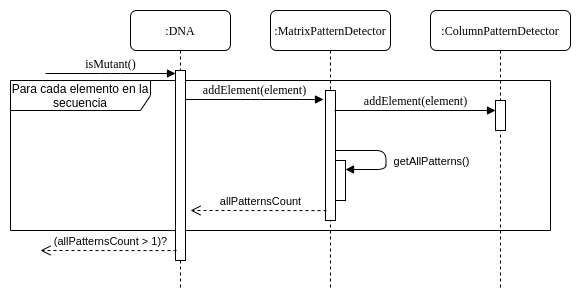

The diagram above was exported from draw.io. Its source (the exported page's mxGraphModel, read from the mxfile embedded in the PNG):
<mxGraphModel dx="1422" dy="736" grid="1" gridSize="10" guides="1" tooltips="1" connect="1" arrows="1" fold="1" page="1" pageScale="1" pageWidth="827" pageHeight="1169" math="0" shadow="0">
  <root>
    <mxCell id="0" />
    <mxCell id="1" parent="0" />
    <mxCell id="2" value="Para cada elemento en la secuencia" style="shape=umlFrame;whiteSpace=wrap;html=1;width=140;height=30;" vertex="1" parent="1">
      <mxGeometry x="90" y="90" width="540" height="150" as="geometry" />
    </mxCell>
    <mxCell id="3" value=":MatrixPatternDetector" style="shape=umlLifeline;perimeter=lifelinePerimeter;whiteSpace=wrap;html=1;container=1;collapsible=0;recursiveResize=0;outlineConnect=0;rounded=1;shadow=0;comic=0;labelBackgroundColor=none;strokeWidth=1;fontFamily=Verdana;fontSize=12;align=center;" vertex="1" parent="1">
      <mxGeometry x="350" y="20" width="120" height="280" as="geometry" />
    </mxCell>
    <mxCell id="4" value="" style="html=1;points=[];perimeter=orthogonalPerimeter;rounded=0;shadow=0;comic=0;labelBackgroundColor=none;strokeWidth=1;fontFamily=Verdana;fontSize=12;align=center;" vertex="1" parent="3">
      <mxGeometry x="55" y="80" width="10" height="130" as="geometry" />
    </mxCell>
    <mxCell id="5" value=":ColumnPatternDetector" style="shape=umlLifeline;perimeter=lifelinePerimeter;whiteSpace=wrap;html=1;container=1;collapsible=0;recursiveResize=0;outlineConnect=0;rounded=1;shadow=0;comic=0;labelBackgroundColor=none;strokeWidth=1;fontFamily=Verdana;fontSize=12;align=center;" vertex="1" parent="1">
      <mxGeometry x="510" y="20" width="140" height="280" as="geometry" />
    </mxCell>
    <mxCell id="6" value="" style="html=1;points=[];perimeter=orthogonalPerimeter;rounded=0;shadow=0;comic=0;labelBackgroundColor=none;strokeWidth=1;fontFamily=Verdana;fontSize=12;align=center;" vertex="1" parent="5">
      <mxGeometry x="65" y="90" width="10" height="30" as="geometry" />
    </mxCell>
    <mxCell id="7" value=":DNA" style="shape=umlLifeline;perimeter=lifelinePerimeter;whiteSpace=wrap;html=1;container=1;collapsible=0;recursiveResize=0;outlineConnect=0;rounded=1;shadow=0;comic=0;labelBackgroundColor=none;strokeWidth=1;fontFamily=Verdana;fontSize=12;align=center;" vertex="1" parent="1">
      <mxGeometry x="210" y="20" width="100" height="280" as="geometry" />
    </mxCell>
    <mxCell id="8" value="" style="html=1;points=[];perimeter=orthogonalPerimeter;rounded=0;shadow=0;comic=0;labelBackgroundColor=none;strokeWidth=1;fontFamily=Verdana;fontSize=12;align=center;" vertex="1" parent="7">
      <mxGeometry x="45" y="60" width="10" height="190" as="geometry" />
    </mxCell>
    <mxCell id="9" value="addElement(element)" style="html=1;verticalAlign=bottom;endArrow=block;labelBackgroundColor=none;fontFamily=Verdana;fontSize=12;edgeStyle=elbowEdgeStyle;elbow=vertical;" edge="1" parent="1">
      <mxGeometry x="0.0072" relative="1" as="geometry">
        <mxPoint x="265" y="109" as="sourcePoint" />
        <mxPoint x="403" y="109" as="targetPoint" />
        <Array as="points">
          <mxPoint x="330" y="109" />
        </Array>
        <mxPoint as="offset" />
      </mxGeometry>
    </mxCell>
    <mxCell id="10" value="addElement(element)" style="html=1;verticalAlign=bottom;endArrow=block;labelBackgroundColor=none;fontFamily=Verdana;fontSize=12;edgeStyle=elbowEdgeStyle;elbow=vertical;" edge="1" target="6" parent="1">
      <mxGeometry relative="1" as="geometry">
        <mxPoint x="414" y="120" as="sourcePoint" />
        <Array as="points">
          <mxPoint x="414" y="120" />
        </Array>
      </mxGeometry>
    </mxCell>
    <mxCell id="11" value="isMutant()" style="html=1;verticalAlign=bottom;endArrow=block;entryX=0;entryY=0;labelBackgroundColor=none;fontFamily=Verdana;fontSize=12;edgeStyle=elbowEdgeStyle;elbow=vertical;" edge="1" parent="1">
      <mxGeometry relative="1" as="geometry">
        <mxPoint x="125" y="83" as="sourcePoint" />
        <mxPoint x="255" y="83" as="targetPoint" />
      </mxGeometry>
    </mxCell>
    <mxCell id="12" value="" style="html=1;points=[];perimeter=orthogonalPerimeter;" vertex="1" parent="1">
      <mxGeometry x="415" y="170" width="10" height="40" as="geometry" />
    </mxCell>
    <mxCell id="13" value="getAllPatterns()" style="html=1;verticalAlign=bottom;endArrow=block;" edge="1" target="12" parent="1">
      <mxGeometry x="0.2636" y="-44" width="80" relative="1" as="geometry">
        <mxPoint x="415" y="160" as="sourcePoint" />
        <mxPoint x="430.5" y="179.3599999999999" as="targetPoint" />
        <Array as="points">
          <mxPoint x="465.5" y="160" />
          <mxPoint x="465.5" y="179" />
        </Array>
        <mxPoint x="89" y="1" as="offset" />
      </mxGeometry>
    </mxCell>
    <mxCell id="14" value="allPatternsCount" style="html=1;verticalAlign=bottom;endArrow=open;dashed=1;endSize=8;exitX=0.1;exitY=0.989;exitDx=0;exitDy=0;exitPerimeter=0;" edge="1" parent="1">
      <mxGeometry x="-0.0294" relative="1" as="geometry">
        <mxPoint x="406" y="220.0999999999999" as="sourcePoint" />
        <mxPoint x="270" y="220" as="targetPoint" />
        <mxPoint as="offset" />
      </mxGeometry>
    </mxCell>
    <mxCell id="15" value="(allPatternsCount &amp;gt; 1)?" style="html=1;verticalAlign=bottom;endArrow=open;dashed=1;endSize=8;exitX=0.1;exitY=0.989;exitDx=0;exitDy=0;exitPerimeter=0;" edge="1" parent="1">
      <mxGeometry x="-0.0294" relative="1" as="geometry">
        <mxPoint x="256" y="260.0999999999999" as="sourcePoint" />
        <mxPoint x="120" y="260" as="targetPoint" />
        <mxPoint as="offset" />
      </mxGeometry>
    </mxCell>
  </root>
</mxGraphModel>